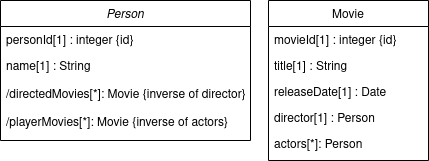

The diagram above was exported from draw.io. Its source (the exported page's mxGraphModel, read from the mxfile embedded in the PNG):
<mxGraphModel dx="649" dy="765" grid="1" gridSize="10" guides="1" tooltips="1" connect="1" arrows="1" fold="1" page="1" pageScale="1" pageWidth="827" pageHeight="1169" math="0" shadow="0">
  <root>
    <mxCell id="WIyWlLk6GJQsqaUBKTNV-0" />
    <mxCell id="WIyWlLk6GJQsqaUBKTNV-1" parent="WIyWlLk6GJQsqaUBKTNV-0" />
    <mxCell id="zkfFHV4jXpPFQw0GAbJ--0" value="Person" style="swimlane;fontStyle=2;align=center;verticalAlign=top;childLayout=stackLayout;horizontal=1;startSize=26;horizontalStack=0;resizeParent=1;resizeLast=0;collapsible=1;marginBottom=0;rounded=0;shadow=0;strokeWidth=1;" parent="WIyWlLk6GJQsqaUBKTNV-1" vertex="1">
      <mxGeometry x="240" y="120" width="250" height="140" as="geometry">
        <mxRectangle x="230" y="140" width="160" height="26" as="alternateBounds" />
      </mxGeometry>
    </mxCell>
    <mxCell id="zkfFHV4jXpPFQw0GAbJ--1" value="personId[1] : integer {id}" style="text;align=left;verticalAlign=top;spacingLeft=4;spacingRight=4;overflow=hidden;rotatable=0;points=[[0,0.5],[1,0.5]];portConstraint=eastwest;" parent="zkfFHV4jXpPFQw0GAbJ--0" vertex="1">
      <mxGeometry y="26" width="250" height="26" as="geometry" />
    </mxCell>
    <mxCell id="zkfFHV4jXpPFQw0GAbJ--2" value="name[1] : String&#10;&#10;/directedMovies[*]: Movie {inverse of director}&#10;&#10;/playerMovies[*]: Movie {inverse of actors}&#10;" style="text;align=left;verticalAlign=top;spacingLeft=4;spacingRight=4;overflow=hidden;rotatable=0;points=[[0,0.5],[1,0.5]];portConstraint=eastwest;rounded=0;shadow=0;html=0;" parent="zkfFHV4jXpPFQw0GAbJ--0" vertex="1">
      <mxGeometry y="52" width="250" height="88" as="geometry" />
    </mxCell>
    <mxCell id="zkfFHV4jXpPFQw0GAbJ--17" value="Movie" style="swimlane;fontStyle=0;align=center;verticalAlign=top;childLayout=stackLayout;horizontal=1;startSize=26;horizontalStack=0;resizeParent=1;resizeLast=0;collapsible=1;marginBottom=0;rounded=0;shadow=0;strokeWidth=1;" parent="WIyWlLk6GJQsqaUBKTNV-1" vertex="1">
      <mxGeometry x="508" y="120" width="160" height="160" as="geometry">
        <mxRectangle x="550" y="140" width="160" height="26" as="alternateBounds" />
      </mxGeometry>
    </mxCell>
    <mxCell id="zkfFHV4jXpPFQw0GAbJ--18" value="movieId[1] : integer {id}" style="text;align=left;verticalAlign=top;spacingLeft=4;spacingRight=4;overflow=hidden;rotatable=0;points=[[0,0.5],[1,0.5]];portConstraint=eastwest;" parent="zkfFHV4jXpPFQw0GAbJ--17" vertex="1">
      <mxGeometry y="26" width="160" height="26" as="geometry" />
    </mxCell>
    <mxCell id="zkfFHV4jXpPFQw0GAbJ--19" value="title[1] : String" style="text;align=left;verticalAlign=top;spacingLeft=4;spacingRight=4;overflow=hidden;rotatable=0;points=[[0,0.5],[1,0.5]];portConstraint=eastwest;rounded=0;shadow=0;html=0;" parent="zkfFHV4jXpPFQw0GAbJ--17" vertex="1">
      <mxGeometry y="52" width="160" height="26" as="geometry" />
    </mxCell>
    <mxCell id="zkfFHV4jXpPFQw0GAbJ--20" value="releaseDate[1] : Date" style="text;align=left;verticalAlign=top;spacingLeft=4;spacingRight=4;overflow=hidden;rotatable=0;points=[[0,0.5],[1,0.5]];portConstraint=eastwest;rounded=0;shadow=0;html=0;" parent="zkfFHV4jXpPFQw0GAbJ--17" vertex="1">
      <mxGeometry y="78" width="160" height="26" as="geometry" />
    </mxCell>
    <mxCell id="zkfFHV4jXpPFQw0GAbJ--21" value="director[1] : Person" style="text;align=left;verticalAlign=top;spacingLeft=4;spacingRight=4;overflow=hidden;rotatable=0;points=[[0,0.5],[1,0.5]];portConstraint=eastwest;rounded=0;shadow=0;html=0;" parent="zkfFHV4jXpPFQw0GAbJ--17" vertex="1">
      <mxGeometry y="104" width="160" height="26" as="geometry" />
    </mxCell>
    <mxCell id="zkfFHV4jXpPFQw0GAbJ--22" value="actors[*]: Person" style="text;align=left;verticalAlign=top;spacingLeft=4;spacingRight=4;overflow=hidden;rotatable=0;points=[[0,0.5],[1,0.5]];portConstraint=eastwest;rounded=0;shadow=0;html=0;" parent="zkfFHV4jXpPFQw0GAbJ--17" vertex="1">
      <mxGeometry y="130" width="160" height="26" as="geometry" />
    </mxCell>
  </root>
</mxGraphModel>